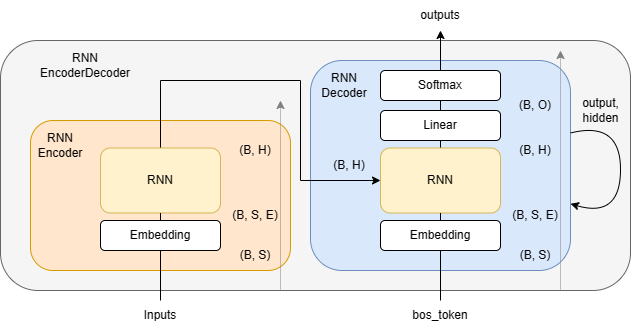

The diagram above was exported from draw.io. Its source (the exported page's mxGraphModel, read from the mxfile embedded in the PNG):
<mxGraphModel dx="1550" dy="880" grid="1" gridSize="10" guides="1" tooltips="1" connect="1" arrows="1" fold="1" page="1" pageScale="1" pageWidth="827" pageHeight="1169" math="0" shadow="0">
  <root>
    <mxCell id="0" />
    <mxCell id="1" parent="0" />
    <mxCell id="2" value="" style="rounded=1;whiteSpace=wrap;html=1;fillColor=#f5f5f5;fontColor=#333333;strokeColor=#666666;" vertex="1" parent="1">
      <mxGeometry x="70" y="840" width="630" height="250" as="geometry" />
    </mxCell>
    <mxCell id="3" value="" style="rounded=1;whiteSpace=wrap;html=1;fillColor=#dae8fc;strokeColor=#6c8ebf;" vertex="1" parent="1">
      <mxGeometry x="380" y="860" width="260" height="210" as="geometry" />
    </mxCell>
    <mxCell id="4" value="" style="rounded=1;whiteSpace=wrap;html=1;fillColor=#ffe6cc;strokeColor=#d79b00;" vertex="1" parent="1">
      <mxGeometry x="100" y="920" width="260" height="150" as="geometry" />
    </mxCell>
    <mxCell id="5" value="" style="endArrow=classic;html=1;rounded=0;startArrow=none;" edge="1" source="7" target="24" parent="1">
      <mxGeometry width="50" height="50" relative="1" as="geometry">
        <mxPoint x="200" y="1110" as="sourcePoint" />
        <mxPoint x="200" y="830" as="targetPoint" />
        <Array as="points">
          <mxPoint x="230" y="880" />
          <mxPoint x="370" y="880" />
          <mxPoint x="370" y="980" />
        </Array>
      </mxGeometry>
    </mxCell>
    <mxCell id="6" value="RNN&lt;br&gt;Encoder" style="text;html=1;strokeColor=none;fillColor=none;align=center;verticalAlign=middle;whiteSpace=wrap;rounded=0;" vertex="1" parent="1">
      <mxGeometry x="100" y="930" width="60" height="30" as="geometry" />
    </mxCell>
    <mxCell id="7" value="RNN" style="rounded=1;whiteSpace=wrap;html=1;fillColor=#fff2cc;strokeColor=#d6b656;" vertex="1" parent="1">
      <mxGeometry x="170" y="947.5" width="120" height="65" as="geometry" />
    </mxCell>
    <mxCell id="8" value="" style="endArrow=none;html=1;rounded=0;" edge="1" target="7" parent="1">
      <mxGeometry width="50" height="50" relative="1" as="geometry">
        <mxPoint x="230" y="1100" as="sourcePoint" />
        <mxPoint x="230" y="810" as="targetPoint" />
      </mxGeometry>
    </mxCell>
    <mxCell id="9" value="Embedding" style="rounded=1;whiteSpace=wrap;html=1;" vertex="1" parent="1">
      <mxGeometry x="170" y="1020" width="120" height="30" as="geometry" />
    </mxCell>
    <mxCell id="10" value="(B, S)" style="text;html=1;strokeColor=none;fillColor=none;align=center;verticalAlign=middle;whiteSpace=wrap;rounded=0;" vertex="1" parent="1">
      <mxGeometry x="305" y="1040" width="40" height="30" as="geometry" />
    </mxCell>
    <mxCell id="11" value="(B, S, E)" style="text;html=1;strokeColor=none;fillColor=none;align=center;verticalAlign=middle;whiteSpace=wrap;rounded=0;" vertex="1" parent="1">
      <mxGeometry x="300" y="1000" width="50" height="30" as="geometry" />
    </mxCell>
    <mxCell id="12" value="(B, H)" style="text;html=1;strokeColor=none;fillColor=none;align=center;verticalAlign=middle;whiteSpace=wrap;rounded=0;" vertex="1" parent="1">
      <mxGeometry x="394" y="950" width="50" height="30" as="geometry" />
    </mxCell>
    <mxCell id="13" value="" style="endArrow=classic;html=1;rounded=0;dashed=1;dashPattern=1 1;strokeWidth=1;strokeColor=#808080;" edge="1" parent="1">
      <mxGeometry width="50" height="50" relative="1" as="geometry">
        <mxPoint x="350" y="1090" as="sourcePoint" />
        <mxPoint x="350" y="900" as="targetPoint" />
      </mxGeometry>
    </mxCell>
    <mxCell id="14" value="" style="endArrow=classic;html=1;rounded=0;startArrow=none;" edge="1" source="24" parent="1">
      <mxGeometry width="50" height="50" relative="1" as="geometry">
        <mxPoint x="510" y="1110" as="sourcePoint" />
        <mxPoint x="510" y="830" as="targetPoint" />
      </mxGeometry>
    </mxCell>
    <mxCell id="15" value="RNN&lt;br&gt;Decoder" style="text;html=1;strokeColor=none;fillColor=none;align=center;verticalAlign=middle;whiteSpace=wrap;rounded=0;" vertex="1" parent="1">
      <mxGeometry x="384" y="870" width="60" height="30" as="geometry" />
    </mxCell>
    <mxCell id="16" value="(B, S)" style="text;html=1;strokeColor=none;fillColor=none;align=center;verticalAlign=middle;whiteSpace=wrap;rounded=0;" vertex="1" parent="1">
      <mxGeometry x="585" y="1040" width="40" height="30" as="geometry" />
    </mxCell>
    <mxCell id="17" value="(B, S, E)" style="text;html=1;strokeColor=none;fillColor=none;align=center;verticalAlign=middle;whiteSpace=wrap;rounded=0;" vertex="1" parent="1">
      <mxGeometry x="580" y="1000" width="50" height="30" as="geometry" />
    </mxCell>
    <mxCell id="18" value="(B, H)" style="text;html=1;strokeColor=none;fillColor=none;align=center;verticalAlign=middle;whiteSpace=wrap;rounded=0;" vertex="1" parent="1">
      <mxGeometry x="580" y="935" width="50" height="30" as="geometry" />
    </mxCell>
    <mxCell id="19" value="(B, O)" style="text;html=1;strokeColor=none;fillColor=none;align=center;verticalAlign=middle;whiteSpace=wrap;rounded=0;" vertex="1" parent="1">
      <mxGeometry x="580" y="890" width="50" height="30" as="geometry" />
    </mxCell>
    <mxCell id="20" value="" style="endArrow=classic;html=1;rounded=0;dashed=1;dashPattern=1 1;strokeWidth=1;strokeColor=#808080;" edge="1" parent="1">
      <mxGeometry width="50" height="50" relative="1" as="geometry">
        <mxPoint x="630" y="1090" as="sourcePoint" />
        <mxPoint x="630" y="850" as="targetPoint" />
      </mxGeometry>
    </mxCell>
    <mxCell id="21" value="(B, H)" style="text;html=1;strokeColor=none;fillColor=none;align=center;verticalAlign=middle;whiteSpace=wrap;rounded=0;" vertex="1" parent="1">
      <mxGeometry x="300" y="935" width="50" height="30" as="geometry" />
    </mxCell>
    <mxCell id="22" value="RNN EncoderDecoder" style="text;html=1;strokeColor=none;fillColor=none;align=center;verticalAlign=middle;whiteSpace=wrap;rounded=0;" vertex="1" parent="1">
      <mxGeometry x="100" y="850" width="110" height="30" as="geometry" />
    </mxCell>
    <mxCell id="23" value="Inputs" style="text;html=1;strokeColor=none;fillColor=none;align=center;verticalAlign=middle;whiteSpace=wrap;rounded=0;" vertex="1" parent="1">
      <mxGeometry x="200" y="1100" width="60" height="30" as="geometry" />
    </mxCell>
    <mxCell id="24" value="RNN" style="rounded=1;whiteSpace=wrap;html=1;fillColor=#fff2cc;strokeColor=#d6b656;" vertex="1" parent="1">
      <mxGeometry x="450" y="947.5" width="120" height="65" as="geometry" />
    </mxCell>
    <mxCell id="25" value="Linear" style="rounded=1;whiteSpace=wrap;html=1;" vertex="1" parent="1">
      <mxGeometry x="450" y="910" width="120" height="30" as="geometry" />
    </mxCell>
    <mxCell id="26" value="Softmax" style="rounded=1;whiteSpace=wrap;html=1;" vertex="1" parent="1">
      <mxGeometry x="450" y="870" width="120" height="30" as="geometry" />
    </mxCell>
    <mxCell id="27" value="outputs" style="text;html=1;strokeColor=none;fillColor=none;align=center;verticalAlign=middle;whiteSpace=wrap;rounded=0;" vertex="1" parent="1">
      <mxGeometry x="480" y="800" width="60" height="30" as="geometry" />
    </mxCell>
    <mxCell id="28" value="" style="endArrow=none;html=1;rounded=0;" edge="1" target="24" parent="1">
      <mxGeometry width="50" height="50" relative="1" as="geometry">
        <mxPoint x="510" y="1100" as="sourcePoint" />
        <mxPoint x="510" y="442.5" as="targetPoint" />
      </mxGeometry>
    </mxCell>
    <mxCell id="29" value="Embedding" style="rounded=1;whiteSpace=wrap;html=1;" vertex="1" parent="1">
      <mxGeometry x="450" y="1020" width="120" height="30" as="geometry" />
    </mxCell>
    <mxCell id="30" value="bos_token" style="text;html=1;strokeColor=none;fillColor=none;align=center;verticalAlign=middle;whiteSpace=wrap;rounded=0;" vertex="1" parent="1">
      <mxGeometry x="480" y="1100" width="60" height="30" as="geometry" />
    </mxCell>
    <mxCell id="31" value="" style="curved=1;endArrow=classic;html=1;rounded=0;" edge="1" source="3" target="3" parent="1">
      <mxGeometry width="50" height="50" relative="1" as="geometry">
        <mxPoint x="510" y="770" as="sourcePoint" />
        <mxPoint x="560" y="720" as="targetPoint" />
        <Array as="points">
          <mxPoint x="690" y="920" />
          <mxPoint x="690" y="1018" />
        </Array>
      </mxGeometry>
    </mxCell>
    <mxCell id="32" value="output, &lt;br&gt;hidden" style="text;html=1;align=center;verticalAlign=middle;resizable=0;points=[];autosize=1;strokeColor=none;fillColor=none;" vertex="1" parent="1">
      <mxGeometry x="640" y="890" width="60" height="40" as="geometry" />
    </mxCell>
  </root>
</mxGraphModel>